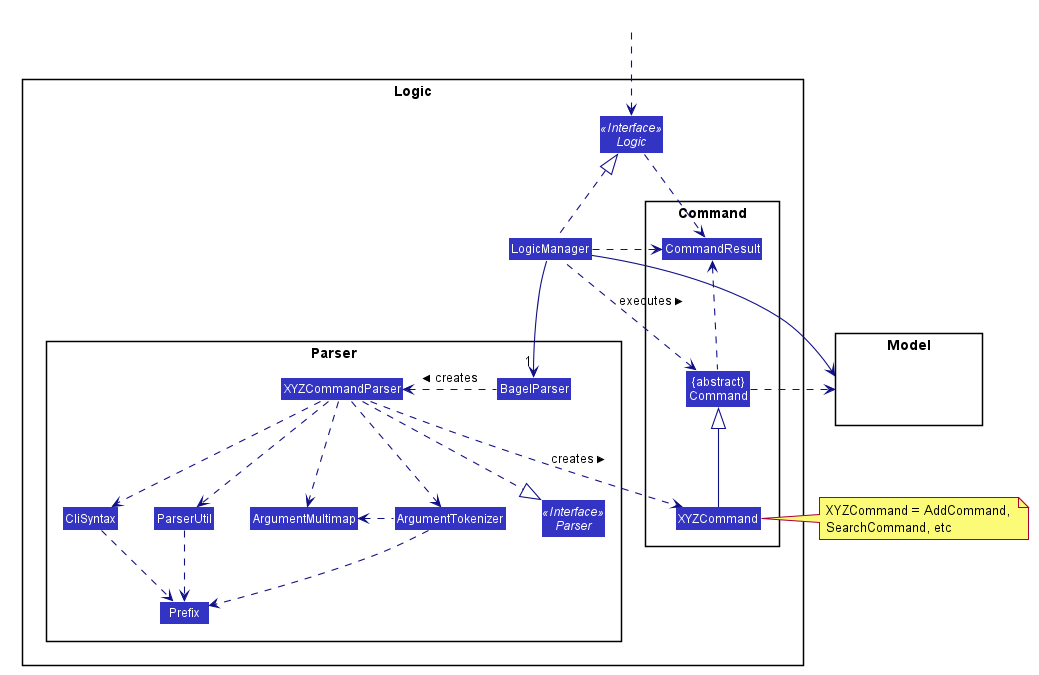

The diagram above was rendered by PlantUML. Its source (embedded in the PNG):
@startuml








skinparam BackgroundColor #FFFFFFF

skinparam Shadowing false

skinparam Class {
    FontColor #FFFFFF
    BorderThickness 1
    BorderColor #FFFFFF
    StereotypeFontColor #FFFFFF
    FontName Arial
}

skinparam Actor {
    BorderColor #000000
    Color #000000
    FontName Arial
}

skinparam Sequence {
    MessageAlign center
    BoxFontSize 15
    BoxPadding 0
    BoxFontColor #FFFFFF
    FontName Arial
}

skinparam Participant {
    FontColor #FFFFFFF
    Padding 20
}

skinparam MinClassWidth 50
skinparam ParticipantPadding 10
skinparam Shadowing false
skinparam DefaultTextAlignment center
skinparam packageStyle Rectangle

hide footbox
hide members
hide circle
skinparam arrowThickness 1.1
skinparam arrowColor #101086
skinparam classBackgroundColor #3333C4

package Logic {

package Parser {
Interface Parser <<Interface>>
Class BagelParser
Class XYZCommandParser
Class CliSyntax
Class ParserUtil
Class ArgumentMultimap
Class ArgumentTokenizer
Class Prefix
}

package Command {
Class XYZCommand
Class CommandResult
Class "{abstract}\nCommand" as Command
}

Interface Logic <<Interface>>
Class LogicManager
}

package Model{
Class HiddenModel #FFFFFF
}

Class HiddenOutside #FFFFFF
HiddenOutside ..> Logic

LogicManager .up.|> Logic
LogicManager -->"1" BagelParser
BagelParser .left.> XYZCommandParser: creates >

XYZCommandParser ..> XYZCommand : creates >
XYZCommandParser ..|> Parser
XYZCommandParser ..> ArgumentMultimap
XYZCommandParser ..> ArgumentTokenizer
ArgumentTokenizer .left.> ArgumentMultimap
XYZCommandParser ..> CliSyntax
CliSyntax ..> Prefix
XYZCommandParser ..> ParserUtil
ParserUtil .down.> Prefix
ArgumentTokenizer .down.> Prefix
XYZCommand -up-|> Command
LogicManager .left.> Command : executes >

LogicManager --> Model
Command .right.> Model
note right of XYZCommand: XYZCommand = AddCommand, \nSearchCommand, etc

Logic ..> CommandResult
LogicManager .down.> CommandResult
Command .up.> CommandResult
CommandResult -[hidden]-> Parser
@enduml